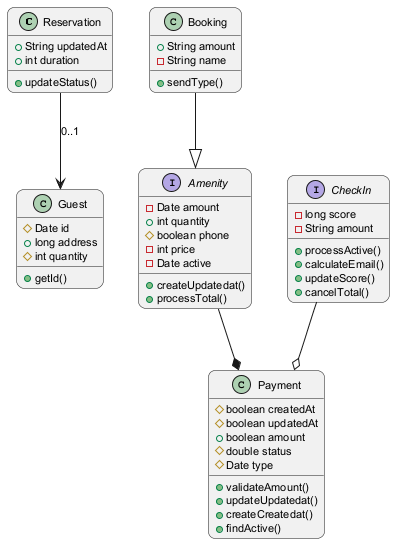

The diagram above was rendered by PlantUML. Its source (embedded in the PNG):
@startuml
skinparam backgroundColor #FFFFFF
skinparam roundCorner 15
skinparam defaultFontSize 11
class Reservation {
  +String updatedAt
  +int duration
  +updateStatus()
}
class Booking {
  +String amount
  -String name
  +sendType()
}
interface CheckIn {
  -long score
  -String amount
  +processActive()
  +calculateEmail()
  +updateScore()
  +cancelTotal()
}
class Guest {
  #Date id
  +long address
  #int quantity
  +getId()
}
class Payment {
  #boolean createdAt
  #boolean updatedAt
  +boolean amount
  #double status
  #Date type
  +validateAmount()
  +updateUpdatedat()
  +createCreatedat()
  +findActive()
}
interface Amenity {
  -Date amount
  +int quantity
  #boolean phone
  -int price
  -Date active
  +createUpdatedat()
  +processTotal()
}
Amenity --* Payment
Reservation --> Guest : "0..1"
Booking --|> Amenity
CheckIn --o Payment
@enduml